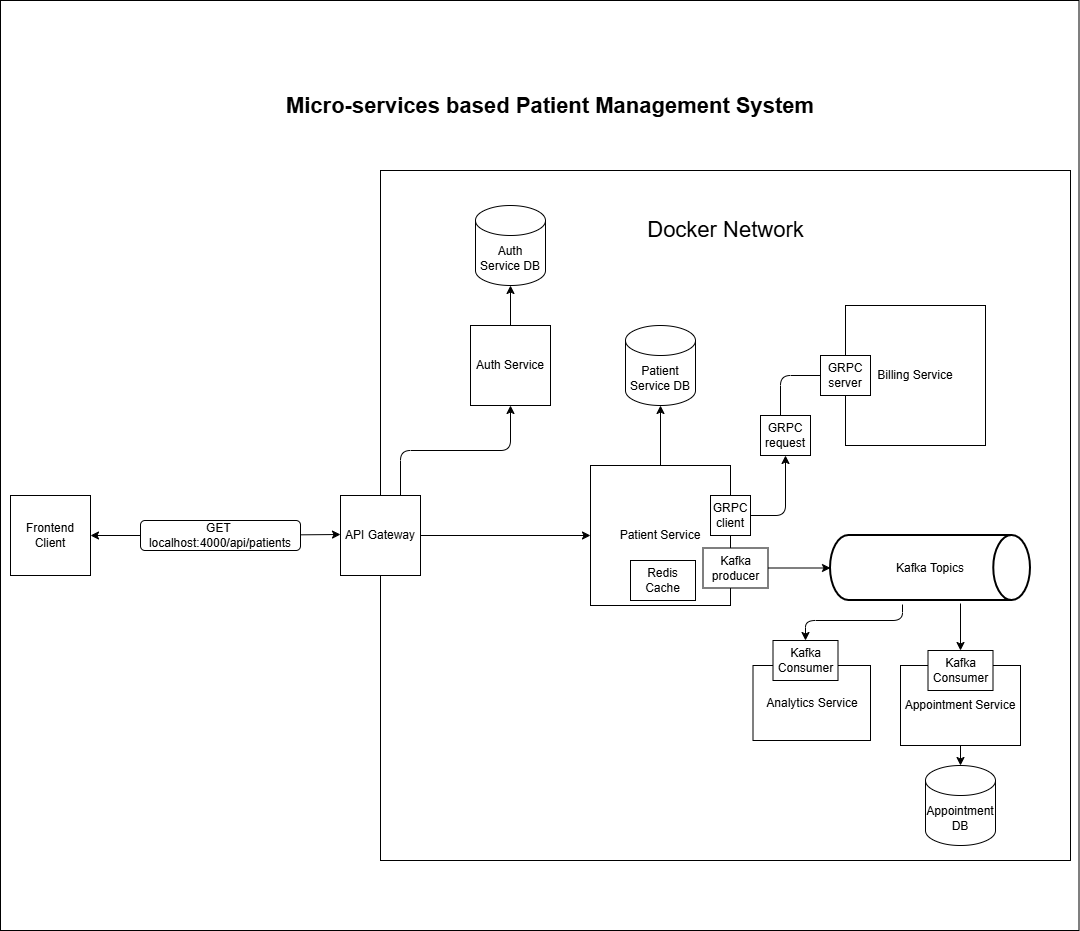

The diagram above was exported from draw.io. Its source (the exported page's mxGraphModel, read from the mxfile embedded in the PNG):
<mxGraphModel dx="2276" dy="795" grid="1" gridSize="10" guides="1" tooltips="1" connect="1" arrows="1" fold="1" page="1" pageScale="1" pageWidth="850" pageHeight="1100" background="none" math="0" shadow="0">
  <root>
    <mxCell id="0" />
    <mxCell id="1" parent="0" />
    <mxCell id="b7t4As-za6OwYzBgNBCw-68" parent="1" style="whiteSpace=wrap;html=1;" value="" vertex="1">
      <mxGeometry height="930" width="1078.5" x="-450" y="70" as="geometry" />
    </mxCell>
    <mxCell id="b7t4As-za6OwYzBgNBCw-69" parent="1" style="whiteSpace=wrap;html=1;aspect=fixed;labelBackgroundColor=light-dark(#FFFFFF,#E4F6FF);" value="D" vertex="1">
      <mxGeometry height="690" width="690" x="-70" y="240" as="geometry" />
    </mxCell>
    <mxCell id="b7t4As-za6OwYzBgNBCw-70" parent="1" style="whiteSpace=wrap;html=1;aspect=fixed;" value="API Gateway" vertex="1">
      <mxGeometry height="80" width="80" x="-110" y="565" as="geometry" />
    </mxCell>
    <mxCell id="b7t4As-za6OwYzBgNBCw-71" parent="1" style="whiteSpace=wrap;html=1;aspect=fixed;" value="Auth Service" vertex="1">
      <mxGeometry height="80" width="80" x="20" y="395" as="geometry" />
    </mxCell>
    <mxCell id="b7t4As-za6OwYzBgNBCw-72" edge="1" parent="1" source="b7t4As-za6OwYzBgNBCw-73" style="edgeStyle=orthogonalEdgeStyle;rounded=0;orthogonalLoop=1;jettySize=auto;html=1;" target="b7t4As-za6OwYzBgNBCw-83">
      <mxGeometry relative="1" as="geometry" />
    </mxCell>
    <mxCell id="b7t4As-za6OwYzBgNBCw-73" parent="1" style="whiteSpace=wrap;html=1;aspect=fixed;" value="Patient Service" vertex="1">
      <mxGeometry height="140" width="140" x="140" y="535" as="geometry" />
    </mxCell>
    <mxCell id="b7t4As-za6OwYzBgNBCw-74" parent="1" style="whiteSpace=wrap;html=1;" value="Analytics Service" vertex="1">
      <mxGeometry height="75" width="117.5" x="302.5" y="735" as="geometry" />
    </mxCell>
    <mxCell id="b7t4As-za6OwYzBgNBCw-75" edge="1" parent="1" source="b7t4As-za6OwYzBgNBCw-70" style="endArrow=classic;html=1;rounded=0;entryX=0;entryY=0.5;entryDx=0;entryDy=0;exitX=1;exitY=0.5;exitDx=0;exitDy=0;exitPerimeter=0;" target="b7t4As-za6OwYzBgNBCw-73" value="">
      <mxGeometry height="50" relative="1" width="50" as="geometry">
        <mxPoint x="-10" y="615" as="sourcePoint" />
        <mxPoint x="40" y="565" as="targetPoint" />
      </mxGeometry>
    </mxCell>
    <mxCell id="b7t4As-za6OwYzBgNBCw-76" edge="1" parent="1" source="b7t4As-za6OwYzBgNBCw-70" style="endArrow=classic;html=1;rounded=1;exitX=0.75;exitY=0;exitDx=0;exitDy=0;entryX=0.5;entryY=1;entryDx=0;entryDy=0;edgeStyle=orthogonalEdgeStyle;" target="b7t4As-za6OwYzBgNBCw-71" value="">
      <mxGeometry height="50" relative="1" width="50" as="geometry">
        <mxPoint x="-10" y="525" as="sourcePoint" />
        <mxPoint x="80" y="435" as="targetPoint" />
      </mxGeometry>
    </mxCell>
    <mxCell id="b7t4As-za6OwYzBgNBCw-77" parent="1" style="strokeWidth=2;html=1;shape=mxgraph.flowchart.direct_data;whiteSpace=wrap;" value="Kafka Topics" vertex="1">
      <mxGeometry height="65" width="200" x="380" y="605" as="geometry" />
    </mxCell>
    <mxCell id="b7t4As-za6OwYzBgNBCw-78" edge="1" parent="1" source="b7t4As-za6OwYzBgNBCw-69" style="edgeStyle=orthogonalEdgeStyle;rounded=0;orthogonalLoop=1;jettySize=auto;html=1;exitX=0.5;exitY=1;exitDx=0;exitDy=0;" target="b7t4As-za6OwYzBgNBCw-69">
      <mxGeometry relative="1" as="geometry" />
    </mxCell>
    <mxCell id="b7t4As-za6OwYzBgNBCw-79" parent="1" style="whiteSpace=wrap;html=1;aspect=fixed;" value="Billing Service" vertex="1">
      <mxGeometry height="140" width="140" x="395" y="375" as="geometry" />
    </mxCell>
    <mxCell id="b7t4As-za6OwYzBgNBCw-80" edge="1" parent="1" source="b7t4As-za6OwYzBgNBCw-91" style="endArrow=classic;html=1;rounded=1;exitX=1;exitY=0.25;exitDx=0;exitDy=0;entryX=0;entryY=0.5;entryDx=0;entryDy=0;edgeStyle=orthogonalEdgeStyle;" target="b7t4As-za6OwYzBgNBCw-79" value="">
      <mxGeometry height="50" relative="1" width="50" as="geometry">
        <Array as="points">
          <mxPoint x="330" y="445" />
        </Array>
        <mxPoint x="310" y="570" as="sourcePoint" />
        <mxPoint x="410" y="495" as="targetPoint" />
      </mxGeometry>
    </mxCell>
    <mxCell id="b7t4As-za6OwYzBgNBCw-81" parent="1" style="whiteSpace=wrap;html=1;" value="Appointment Service" vertex="1">
      <mxGeometry height="80" width="120" x="450" y="735" as="geometry" />
    </mxCell>
    <mxCell id="b7t4As-za6OwYzBgNBCw-82" parent="1" style="shape=cylinder3;whiteSpace=wrap;html=1;boundedLbl=1;backgroundOutline=1;size=15;" value="Appointment&lt;div&gt;DB&lt;/div&gt;" vertex="1">
      <mxGeometry height="80" width="70" x="475" y="835" as="geometry" />
    </mxCell>
    <mxCell id="b7t4As-za6OwYzBgNBCw-83" parent="1" style="shape=cylinder3;whiteSpace=wrap;html=1;boundedLbl=1;backgroundOutline=1;size=15;" value="&lt;div&gt;Patient Service DB&lt;/div&gt;" vertex="1">
      <mxGeometry height="80" width="70" x="175" y="395" as="geometry" />
    </mxCell>
    <mxCell id="b7t4As-za6OwYzBgNBCw-84" parent="1" style="shape=cylinder3;whiteSpace=wrap;html=1;boundedLbl=1;backgroundOutline=1;size=15;" value="&lt;div&gt;Auth Service DB&lt;/div&gt;" vertex="1">
      <mxGeometry height="80" width="70" x="25" y="275" as="geometry" />
    </mxCell>
    <mxCell id="b7t4As-za6OwYzBgNBCw-85" edge="1" parent="1" source="b7t4As-za6OwYzBgNBCw-71" style="endArrow=classic;html=1;rounded=0;entryX=0.5;entryY=1;entryDx=0;entryDy=0;entryPerimeter=0;" target="b7t4As-za6OwYzBgNBCw-84" value="">
      <mxGeometry height="50" relative="1" width="50" as="geometry">
        <mxPoint x="150" y="375" as="sourcePoint" />
        <mxPoint x="200" y="325" as="targetPoint" />
      </mxGeometry>
    </mxCell>
    <mxCell id="b7t4As-za6OwYzBgNBCw-86" edge="1" parent="1" source="b7t4As-za6OwYzBgNBCw-81" style="endArrow=classic;html=1;rounded=0;entryX=0.5;entryY=0;entryDx=0;entryDy=0;entryPerimeter=0;exitX=0.5;exitY=1;exitDx=0;exitDy=0;" target="b7t4As-za6OwYzBgNBCw-82" value="">
      <mxGeometry height="50" relative="1" width="50" as="geometry">
        <mxPoint x="390" y="875" as="sourcePoint" />
        <mxPoint x="440" y="825" as="targetPoint" />
      </mxGeometry>
    </mxCell>
    <mxCell id="b7t4As-za6OwYzBgNBCw-87" parent="1" style="rounded=0;whiteSpace=wrap;html=1;" value="GRPC&lt;div&gt;client&lt;/div&gt;" vertex="1">
      <mxGeometry height="40" width="40" x="260" y="565" as="geometry" />
    </mxCell>
    <mxCell id="b7t4As-za6OwYzBgNBCw-88" edge="1" parent="1" source="b7t4As-za6OwYzBgNBCw-89" style="endArrow=classic;html=1;rounded=0;entryX=0;entryY=0.5;entryDx=0;entryDy=0;entryPerimeter=0;exitX=1;exitY=0.5;exitDx=0;exitDy=0;" target="b7t4As-za6OwYzBgNBCw-77" value="">
      <mxGeometry height="50" relative="1" width="50" as="geometry">
        <mxPoint x="290" y="615" as="sourcePoint" />
        <mxPoint x="340" y="565" as="targetPoint" />
      </mxGeometry>
    </mxCell>
    <mxCell id="b7t4As-za6OwYzBgNBCw-89" parent="1" style="rounded=0;whiteSpace=wrap;html=1;" value="Kafka producer" vertex="1">
      <mxGeometry height="40" width="65" x="252.5" y="617.5" as="geometry" />
    </mxCell>
    <mxCell id="b7t4As-za6OwYzBgNBCw-90" parent="1" style="rounded=0;whiteSpace=wrap;html=1;" value="GRPC server" vertex="1">
      <mxGeometry height="40" width="50" x="370" y="425" as="geometry" />
    </mxCell>
    <mxCell id="b7t4As-za6OwYzBgNBCw-91" parent="1" style="rounded=0;whiteSpace=wrap;html=1;" value="GRPC request" vertex="1">
      <mxGeometry height="40" width="50" x="310" y="485" as="geometry" />
    </mxCell>
    <mxCell id="b7t4As-za6OwYzBgNBCw-92" edge="1" parent="1" source="b7t4As-za6OwYzBgNBCw-87" style="endArrow=classic;html=1;rounded=1;entryX=0.5;entryY=1;entryDx=0;entryDy=0;exitX=1;exitY=0.5;exitDx=0;exitDy=0;curved=0;edgeStyle=orthogonalEdgeStyle;" target="b7t4As-za6OwYzBgNBCw-91" value="">
      <mxGeometry height="50" relative="1" width="50" as="geometry">
        <mxPoint x="290" y="595" as="sourcePoint" />
        <mxPoint x="340" y="545" as="targetPoint" />
      </mxGeometry>
    </mxCell>
    <mxCell id="b7t4As-za6OwYzBgNBCw-93" edge="1" parent="1" source="b7t4As-za6OwYzBgNBCw-77" style="edgeStyle=orthogonalEdgeStyle;rounded=0;orthogonalLoop=1;jettySize=auto;html=1;entryX=0.5;entryY=0;entryDx=0;entryDy=0;exitX=0.65;exitY=1.046;exitDx=0;exitDy=0;exitPerimeter=0;" target="b7t4As-za6OwYzBgNBCw-104">
      <mxGeometry relative="1" as="geometry">
        <mxPoint x="60" y="835" as="sourcePoint" />
        <mxPoint x="60" y="775" as="targetPoint" />
      </mxGeometry>
    </mxCell>
    <mxCell id="b7t4As-za6OwYzBgNBCw-94" edge="1" parent="1" source="b7t4As-za6OwYzBgNBCw-77" style="endArrow=classic;html=1;rounded=1;entryX=0.5;entryY=0;entryDx=0;entryDy=0;exitX=0.36;exitY=1.062;exitDx=0;exitDy=0;curved=0;edgeStyle=orthogonalEdgeStyle;exitPerimeter=0;" target="b7t4As-za6OwYzBgNBCw-103" value="">
      <mxGeometry height="50" relative="1" width="50" as="geometry">
        <mxPoint x="80" y="825" as="sourcePoint" />
        <mxPoint x="115" y="765" as="targetPoint" />
      </mxGeometry>
    </mxCell>
    <mxCell id="b7t4As-za6OwYzBgNBCw-95" edge="1" parent="1" source="b7t4As-za6OwYzBgNBCw-98" style="endArrow=classic;html=1;rounded=0;" value="">
      <mxGeometry height="50" relative="1" width="50" as="geometry">
        <mxPoint x="-300" y="605" as="sourcePoint" />
        <mxPoint x="-110" y="604" as="targetPoint" />
      </mxGeometry>
    </mxCell>
    <mxCell id="b7t4As-za6OwYzBgNBCw-96" edge="1" parent="1" style="endArrow=classic;html=1;rounded=0;" target="b7t4As-za6OwYzBgNBCw-98" value="">
      <mxGeometry height="50" relative="1" width="50" as="geometry">
        <mxPoint x="-300" y="605" as="sourcePoint" />
        <mxPoint x="-110" y="604" as="targetPoint" />
      </mxGeometry>
    </mxCell>
    <mxCell id="b7t4As-za6OwYzBgNBCw-97" edge="1" parent="1" source="b7t4As-za6OwYzBgNBCw-98" style="edgeStyle=orthogonalEdgeStyle;rounded=0;orthogonalLoop=1;jettySize=auto;html=1;" target="b7t4As-za6OwYzBgNBCw-99" value="">
      <mxGeometry relative="1" as="geometry" />
    </mxCell>
    <mxCell id="b7t4As-za6OwYzBgNBCw-98" parent="1" style="rounded=1;whiteSpace=wrap;html=1;" value="GET&amp;nbsp;&lt;div&gt;localhost:4000/api/patients&lt;/div&gt;" vertex="1">
      <mxGeometry height="30" width="160" x="-310" y="590" as="geometry" />
    </mxCell>
    <mxCell id="b7t4As-za6OwYzBgNBCw-99" parent="1" style="whiteSpace=wrap;html=1;aspect=fixed;" value="Frontend Client" vertex="1">
      <mxGeometry height="80" width="80" x="-440" y="565" as="geometry" />
    </mxCell>
    <mxCell id="b7t4As-za6OwYzBgNBCw-100" parent="1" style="text;html=1;whiteSpace=wrap;strokeColor=none;fillColor=none;align=center;verticalAlign=middle;rounded=0;" value="&lt;font style=&quot;font-size: 22px;&quot;&gt;Docker Network&lt;/font&gt;" vertex="1">
      <mxGeometry height="90" width="215" x="167.5" y="255" as="geometry" />
    </mxCell>
    <mxCell id="b7t4As-za6OwYzBgNBCw-102" parent="1" style="text;html=1;whiteSpace=wrap;strokeColor=none;fillColor=none;align=center;verticalAlign=middle;rounded=0;" value="&lt;h1&gt;&lt;font style=&quot;font-size: 22px;&quot;&gt;Micro-services based Patient Management System&lt;/font&gt;&lt;/h1&gt;" vertex="1">
      <mxGeometry height="90" width="540" x="-170" y="130" as="geometry" />
    </mxCell>
    <mxCell id="b7t4As-za6OwYzBgNBCw-103" parent="1" style="rounded=0;whiteSpace=wrap;html=1;" value="Kafka Consumer" vertex="1">
      <mxGeometry height="40" width="65" x="322.5" y="710" as="geometry" />
    </mxCell>
    <mxCell id="b7t4As-za6OwYzBgNBCw-104" parent="1" style="rounded=0;whiteSpace=wrap;html=1;" value="Kafka Consumer" vertex="1">
      <mxGeometry height="40" width="65" x="477.5" y="720" as="geometry" />
    </mxCell>
    <mxCell id="b7t4As-za6OwYzBgNBCw-108" parent="1" style="rounded=0;whiteSpace=wrap;html=1;" value="Redis Cache" vertex="1">
      <mxGeometry height="40" width="65" x="180" y="630" as="geometry" />
    </mxCell>
  </root>
</mxGraphModel>